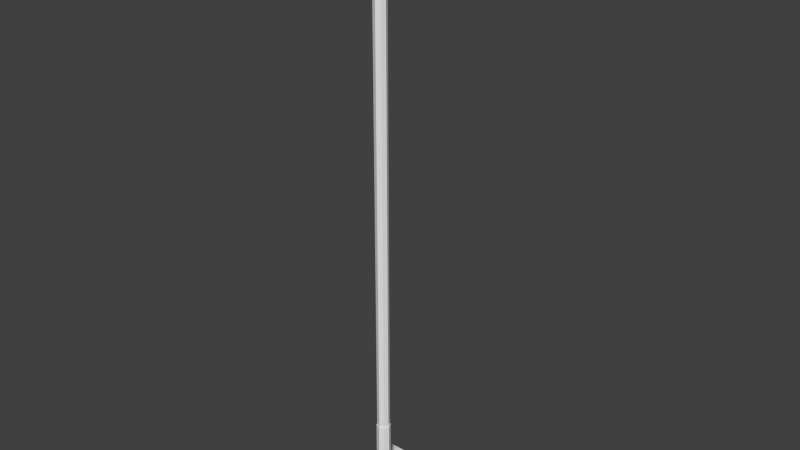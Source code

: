 # Source: hoe.blend  (saved by Blender 2.76.0; exported with 4.5.12 LTS)
import bpy
from mathutils import Matrix  # noqa: F401  (used for matrix-valued properties, if any)

bpy.ops.wm.read_factory_settings(use_empty=True)
scene = bpy.context.scene
scene.name = 'Scene'

# ---- collections
col_collection_1 = bpy.data.collections.new('Collection 1'); scene.collection.children.link(col_collection_1)

# ---- world
world_world = bpy.data.worlds.new('World'); scene.world = world_world
world_world.color = (0.05088, 0.05088, 0.05088)
world_world.use_sun_shadow = False
world_world.sun_shadow_jitter_overblur = 0.0
world_world.cycles.sampling_method = 'MANUAL'
world_world.cycles.sample_map_resolution = 256

# ---- meshes
me_mesh = bpy.data.meshes.new('Mesh')
me_mesh.from_pydata([(0.008169, -0.004043, -0.01007), (0.008169, 1.105, -0.01008), (0.01216, -0.004043, -0.0004396), (0.01216, 1.105, -0.0004478), (0.008169, -0.004043, 0.009192), (0.008169, 1.105, 0.009184), (0.009257, -0.004043, -0.01116), (0.0137, -0.004043, -0.0004396), (0.009257, -0.004043, 0.01028), (0.009257, -0.08721, -0.01116), (0.0137, -0.08721, -0.000439), (0.009257, -0.08721, 0.01028), (0.002111, -0.09986, -0.003989), (0.003591, -0.09944, -0.0004389), (0.002111, -0.09903, 0.003111), (0.002111, -0.1235, -0.001032), (0.003591, -0.122, 0.0022), (0.002111, -0.1205, 0.005433), (0.002111, -0.1496, 0.02622), (0.003591, -0.1489, 0.02972), (0.002111, -0.1482, 0.03323), (0.002111, -0.1839, 0.03485), (0.003591, -0.1865, 0.03726), (0.002111, -0.1891, 0.03967), (0.002111, -0.1666, 0.04094), (0.003591, -0.1677, 0.03802), (0.002111, -0.1687, 0.03509), (0.002111, -0.2056, 0.0275), (0.003591, -0.2026, 0.02587), (0.002111, -0.1996, 0.02424), (0.002111, -0.2042, 0.007483), (0.004436, 1.114, -0.006346), (0.006879, 1.114, -0.0004479), (0.004436, 1.114, 0.005451), (0.003591, -0.2076, 0.007971), (0.002111, -0.2095, 0.00846), (0.0149, -0.2042, 0.005547), (0.0336, -0.2042, -0.004192), (0.04957, -0.2042, -0.001465), (0.05931, -0.2042, 0.003209), (0.07762, -0.2042, 0.005157), (0.09242, -0.2042, -0.0006863), (0.1022, -0.2031, -0.1513), (0.0149, -0.2021, 0.005547), (0.0336, -0.2021, -0.004192), (0.04957, -0.2021, -0.001465), (0.05931, -0.2021, 0.003209), (0.07762, -0.2021, 0.005157), (0.09242, -0.2021, -0.0006863), (0.002111, -0.2038, -0.02057), (0.003591, -0.2036, -0.01354), (-0.001463, -0.004043, -0.01406), (-0.001463, 1.105, -0.01407), (-0.01109, -0.004043, -0.01007), (-0.01109, 1.105, -0.01008), (-0.01508, -0.004043, -0.0004396), (-0.01508, 1.105, -0.0004478), (-0.01109, -0.004043, 0.009192), (-0.01109, 1.105, 0.009184), (-0.001463, -0.004043, 0.01318), (-0.001463, 1.105, 0.01317), (-0.001463, -0.004043, -0.0156), (-0.01218, -0.004043, -0.01116), (-0.01662, -0.004043, -0.0004396), (-0.01218, -0.004043, 0.01028), (-0.001463, -0.004043, 0.01472), (-0.001463, -0.08721, -0.0156), (-0.01218, -0.08721, -0.01116), (-0.01662, -0.08721, -0.000439), (-0.01218, -0.08721, 0.01028), (-0.001463, -0.08721, 0.01472), (-0.001463, -0.1, -0.005459), (-0.005037, -0.09986, -0.003989), (-0.006517, -0.09944, -0.0004389), (-0.005037, -0.09903, 0.003111), (-0.001463, -0.09885, 0.004581), (-0.001463, -0.1242, -0.002371), (-0.005037, -0.1235, -0.001032), (-0.006517, -0.122, 0.0022), (-0.005037, -0.1205, 0.005433), (-0.001463, -0.1199, 0.006772), (-0.001463, -0.1499, 0.02477), (-0.005037, -0.1496, 0.02622), (-0.006517, -0.1489, 0.02972), (-0.005037, -0.1482, 0.03323), (-0.001463, -0.1479, 0.03468), (-0.001463, -0.1828, 0.03386), (-0.005037, -0.1839, 0.03485), (-0.006517, -0.1865, 0.03726), (-0.005037, -0.1891, 0.03967), (-0.001463, -0.1902, 0.04067), (-0.001463, -0.2042, 0.008274), (-0.001463, -0.1692, 0.03387), (-0.001463, -0.1662, 0.04216), (-0.005037, -0.1666, 0.04094), (-0.006517, -0.1677, 0.03802), (-0.005037, -0.1687, 0.03509), (-0.001463, -0.1984, 0.02356), (-0.001463, -0.2069, 0.02817), (-0.005037, -0.2056, 0.0275), (-0.006517, -0.2026, 0.02587), (-0.005037, -0.1996, 0.02424), (-0.005037, -0.2042, 0.007483), (-0.001463, 1.114, -0.00879), (-0.007362, 1.114, -0.006346), (-0.009805, 1.114, -0.0004479), (-0.007362, 1.114, 0.005451), (-0.001463, 1.114, 0.007894), (-0.006517, -0.2076, 0.007971), (-0.005037, -0.2095, 0.00846), (-0.001463, -0.2109, 0.008662), (-0.001463, -0.2028, 0.007281), (-0.01782, -0.2042, 0.005547), (-0.03652, -0.2042, -0.004192), (-0.0525, -0.2042, -0.001465), (-0.06223, -0.2042, 0.003209), (-0.08054, -0.2042, 0.005157), (-0.09535, -0.2042, -0.0006863), (-0.1051, -0.2031, -0.1513), (-0.001463, -0.2031, -0.1525), (-0.001463, -0.2021, 0.008274), (-0.01782, -0.2021, 0.005547), (-0.03652, -0.2021, -0.004192), (-0.0525, -0.2021, -0.001465), (-0.06223, -0.2021, 0.003209), (-0.08054, -0.2021, 0.005157), (-0.09535, -0.2021, -0.0006863), (-0.001463, -0.2039, -0.02348), (-0.005037, -0.2038, -0.02057), (-0.006517, -0.2036, -0.01354), (0.1022, -0.2014, -0.1513), (-0.1051, -0.2014, -0.1513), (-0.001463, -0.2014, -0.1525), (0.09242, -0.2021, -0.0006863), (0.1022, -0.2014, -0.1513)], [(130, 134), (48, 133)], [(51, 52, 1, 0), (0, 1, 3, 2), (2, 3, 5, 4), (4, 5, 60, 59), (4, 59, 65, 8), (2, 4, 8, 7), (0, 2, 7, 6), (51, 0, 6, 61), (8, 65, 70, 11), (7, 8, 11, 10), (6, 7, 10, 9), (61, 6, 9, 66), (11, 70, 75, 14), (10, 11, 14, 13), (9, 10, 13, 12), (66, 9, 12, 71), (14, 75, 80, 17), (13, 14, 17, 16), (12, 13, 16, 15), (71, 12, 15, 76), (17, 80, 85, 20), (16, 17, 20, 19), (15, 16, 19, 18), (76, 15, 18, 81), (24, 93, 90, 23), (25, 24, 23, 22), (26, 25, 22, 21), (92, 26, 21, 86), (97, 29, 30, 111), (29, 28, 34, 30), (28, 27, 35, 34), (27, 98, 110, 35), (20, 85, 93, 24), (19, 20, 24, 25), (18, 19, 25, 26), (81, 18, 26, 92), (23, 90, 98, 27), (22, 23, 27, 28), (21, 22, 28, 29), (86, 21, 29, 97), (60, 5, 33, 107), (5, 3, 32, 33), (3, 1, 31, 32), (1, 52, 103, 31), (36, 42, 37), (119, 42, 36), (38, 37, 42), (39, 38, 42), (41, 40, 42), (40, 39, 42), (40, 41, 48, 47), (39, 40, 47, 46), (38, 39, 46, 45), (37, 38, 45, 44), (36, 37, 44, 43), (51, 53, 54, 52), (53, 55, 56, 54), (55, 57, 58, 56), (57, 59, 60, 58), (57, 64, 65, 59), (55, 63, 64, 57), (53, 62, 63, 55), (51, 61, 62, 53), (64, 69, 70, 65), (63, 68, 69, 64), (62, 67, 68, 63), (61, 66, 67, 62), (69, 74, 75, 70), (68, 73, 74, 69), (67, 72, 73, 68), (66, 71, 72, 67), (74, 79, 80, 75), (73, 78, 79, 74), (72, 77, 78, 73), (71, 76, 77, 72), (79, 84, 85, 80), (78, 83, 84, 79), (77, 82, 83, 78), (76, 81, 82, 77), (94, 89, 90, 93), (95, 88, 89, 94), (96, 87, 88, 95), (92, 86, 87, 96), (97, 111, 102, 101), (101, 102, 108, 100), (100, 108, 109, 99), (99, 109, 110, 98), (84, 94, 93, 85), (83, 95, 94, 84), (82, 96, 95, 83), (81, 92, 96, 82), (89, 99, 98, 90), (88, 100, 99, 89), (87, 101, 100, 88), (86, 97, 101, 87), (60, 107, 106, 58), (58, 106, 105, 56), (56, 105, 104, 54), (54, 104, 103, 52), (112, 113, 118), (119, 112, 118), (114, 118, 113), (115, 118, 114), (117, 118, 116), (116, 118, 115), (116, 125, 126, 117), (115, 124, 125, 116), (114, 123, 124, 115), (113, 122, 123, 114), (112, 121, 122, 113), (36, 30, 50, 49, 127, 119), (112, 119, 127, 128, 129, 102), (43, 120, 91, 30, 36), (112, 102, 91, 120, 121), (102, 129, 108), (109, 108, 129, 128), (110, 109, 128, 127), (35, 110, 127, 49), (34, 35, 49, 50), (34, 50, 30), (118, 119, 132, 131), (119, 42, 130, 132), (42, 134, 133, 41), (118, 117, 126, 131), (132, 131, 126), (132, 126, 125, 124, 123, 122, 121), (133, 134, 132), (46, 47, 133, 132, 43, 44, 45), (43, 132, 121, 120), (33, 32, 31, 103, 104, 105, 106, 107)])
_uv = me_mesh.uv_layers.new(name='UVMap')
_uv.uv.foreach_set('vector', [0.7055, 0.6893, 0.7055, 0.7282, 0.7045, 0.7282, 0.7045, 0.6893, 0.7027, 0.6893, 0.7027, 0.7282, 0.702, 0.7282, 0.702, 0.6893, 0.702, 0.6893, 0.702, 0.7282, 0.701, 0.7282, 0.701, 0.6893, 0.701, 0.6893, 0.701, 0.7282, 0.7002, 0.7282, 0.7002, 0.6893, 0.7085, 0.6933, 0.7085, 0.6942, 0.7082, 0.6943, 0.7082, 0.6933, 0.7102, 0.6927, 0.7085, 0.6933, 0.7082, 0.6933, 0.7101, 0.6926, 0.7126, 0.6927, 0.7102, 0.6927, 0.7101, 0.6926, 0.7127, 0.6926, 0.7143, 0.6933, 0.7126, 0.6927, 0.7127, 0.6926, 0.7146, 0.6933, 0.5316, 0.8861, 0.5292, 0.886, 0.5292, 0.8785, 0.5316, 0.8786, 0.5378, 0.8789, 0.535, 0.8789, 0.535, 0.8714, 0.5378, 0.8714, 0.54, 0.8789, 0.5378, 0.8789, 0.5378, 0.8714, 0.5399, 0.8714, 0.5417, 0.8806, 0.5389, 0.8806, 0.5389, 0.8732, 0.5417, 0.8732, 0.5244, 0.8696, 0.5244, 0.8706, 0.522, 0.8704, 0.522, 0.87, 0.5378, 0.8714, 0.535, 0.8714, 0.5361, 0.8704, 0.537, 0.8703, 0.5239, 0.868, 0.5239, 0.869, 0.5214, 0.8686, 0.5213, 0.8683, 0.5417, 0.8732, 0.5389, 0.8732, 0.5398, 0.8721, 0.5408, 0.8721, 0.5295, 0.8775, 0.5287, 0.8775, 0.5288, 0.8756, 0.5296, 0.8756, 0.537, 0.8703, 0.5361, 0.8704, 0.5355, 0.8684, 0.5364, 0.8683, 0.5377, 0.8703, 0.537, 0.8703, 0.5364, 0.8683, 0.537, 0.8682, 0.5408, 0.8721, 0.5398, 0.8721, 0.5396, 0.87, 0.5405, 0.8699, 0.5202, 0.8686, 0.5193, 0.8685, 0.5193, 0.8661, 0.5202, 0.8662, 0.5364, 0.8683, 0.5355, 0.8684, 0.5291, 0.8659, 0.53, 0.8658, 0.537, 0.8682, 0.5364, 0.8683, 0.53, 0.8658, 0.5307, 0.8658, 0.5193, 0.8686, 0.5184, 0.8686, 0.5184, 0.8661, 0.5193, 0.8662, 0.5314, 0.8713, 0.5306, 0.8713, 0.5305, 0.8691, 0.5313, 0.8693, 0.5281, 0.8641, 0.5273, 0.8642, 0.5276, 0.8622, 0.5282, 0.8624, 0.5173, 0.8749, 0.5167, 0.875, 0.5165, 0.8733, 0.5171, 0.8735, 0.5182, 0.8748, 0.5173, 0.8749, 0.5171, 0.8735, 0.518, 0.8736, 0.5247, 0.8696, 0.5238, 0.8697, 0.5238, 0.8682, 0.5247, 0.8682, 0.5311, 0.8613, 0.5309, 0.861, 0.535, 0.8606, 0.535, 0.8609, 0.5309, 0.861, 0.5304, 0.8607, 0.5348, 0.8604, 0.535, 0.8606, 0.517, 0.8636, 0.5169, 0.8633, 0.5216, 0.8632, 0.5217, 0.8636, 0.531, 0.873, 0.5302, 0.873, 0.5306, 0.8713, 0.5314, 0.8713, 0.53, 0.8658, 0.5291, 0.8659, 0.5273, 0.8642, 0.5281, 0.8641, 0.5307, 0.8658, 0.53, 0.8658, 0.5281, 0.8641, 0.5286, 0.864, 0.5194, 0.8765, 0.5184, 0.8765, 0.5173, 0.8749, 0.5182, 0.8748, 0.5313, 0.8693, 0.5305, 0.8691, 0.5299, 0.8677, 0.5307, 0.8678, 0.5282, 0.8624, 0.5276, 0.8622, 0.5304, 0.8607, 0.5309, 0.861, 0.5287, 0.8627, 0.5282, 0.8624, 0.5309, 0.861, 0.5311, 0.8613, 0.518, 0.8736, 0.5171, 0.8735, 0.5177, 0.872, 0.5186, 0.8721, 0.7002, 0.7282, 0.701, 0.7282, 0.7006, 0.7286, 0.7001, 0.7286, 0.701, 0.7282, 0.702, 0.7282, 0.7018, 0.7285, 0.7012, 0.7285, 0.702, 0.7282, 0.7027, 0.7282, 0.7023, 0.7285, 0.7018, 0.7285, 0.7045, 0.7282, 0.7055, 0.7282, 0.7053, 0.7285, 0.7047, 0.7285, 0.5223, 0.8648, 0.5602, 0.8728, 0.5246, 0.8665, 0.5608, 0.8635, 0.5602, 0.8728, 0.5223, 0.8648, 0.5239, 0.8679, 0.5246, 0.8665, 0.5602, 0.8728, 0.5228, 0.8688, 0.5239, 0.8679, 0.5602, 0.8728, 0.5236, 0.8717, 0.5222, 0.8704, 0.5602, 0.8728, 0.5222, 0.8704, 0.5228, 0.8688, 0.5602, 0.8728, 0.5321, 0.867, 0.5322, 0.8658, 0.5327, 0.8658, 0.5326, 0.867, 0.5321, 0.8686, 0.5321, 0.867, 0.5326, 0.867, 0.5326, 0.8686, 0.5322, 0.8696, 0.5321, 0.8686, 0.5326, 0.8686, 0.5327, 0.8696, 0.5322, 0.871, 0.5322, 0.8696, 0.5327, 0.8696, 0.5327, 0.871, 0.5321, 0.8725, 0.5322, 0.871, 0.5327, 0.871, 0.5326, 0.8725, 0.7055, 0.6893, 0.7062, 0.6893, 0.7062, 0.7282, 0.7055, 0.7282, 0.7027, 0.6893, 0.7037, 0.6893, 0.7037, 0.7276, 0.7027, 0.7276, 0.7037, 0.6893, 0.7045, 0.6893, 0.7045, 0.7275, 0.7037, 0.7276, 0.6992, 0.6893, 0.7002, 0.6893, 0.7002, 0.7282, 0.6992, 0.7282, 0.7102, 0.6949, 0.7101, 0.695, 0.7082, 0.6943, 0.7085, 0.6942, 0.7126, 0.6949, 0.7127, 0.695, 0.7101, 0.695, 0.7102, 0.6949, 0.7143, 0.6942, 0.7146, 0.6943, 0.7127, 0.695, 0.7126, 0.6949, 0.7143, 0.6933, 0.7146, 0.6933, 0.7146, 0.6943, 0.7143, 0.6942, 0.5265, 0.886, 0.5265, 0.8785, 0.5292, 0.8785, 0.5292, 0.886, 0.541, 0.8642, 0.5403, 0.8716, 0.5381, 0.8717, 0.5388, 0.8643, 0.5438, 0.8643, 0.5431, 0.8716, 0.5403, 0.8716, 0.541, 0.8642, 0.5417, 0.8806, 0.5417, 0.8732, 0.5437, 0.8732, 0.5437, 0.8807, 0.5265, 0.8785, 0.5278, 0.8775, 0.5287, 0.8775, 0.5292, 0.8785, 0.5403, 0.8716, 0.5409, 0.8728, 0.5402, 0.8728, 0.5381, 0.8717, 0.5431, 0.8716, 0.5419, 0.8729, 0.5409, 0.8728, 0.5403, 0.8716, 0.5449, 0.8718, 0.5424, 0.873, 0.5419, 0.8729, 0.5431, 0.8716, 0.5278, 0.8775, 0.5279, 0.8756, 0.5288, 0.8756, 0.5287, 0.8775, 0.5409, 0.8728, 0.5401, 0.8748, 0.5395, 0.8747, 0.5402, 0.8728, 0.5419, 0.8729, 0.541, 0.875, 0.5401, 0.8748, 0.5409, 0.8728, 0.5408, 0.8721, 0.5405, 0.8699, 0.5412, 0.87, 0.5414, 0.8721, 0.5279, 0.8756, 0.5293, 0.873, 0.5302, 0.873, 0.5288, 0.8756, 0.5401, 0.8748, 0.5335, 0.8773, 0.5328, 0.8772, 0.5395, 0.8747, 0.541, 0.875, 0.5344, 0.8773, 0.5335, 0.8773, 0.5401, 0.8748, 0.5415, 0.8751, 0.535, 0.8774, 0.5344, 0.8773, 0.541, 0.875, 0.5297, 0.8713, 0.5296, 0.8692, 0.5305, 0.8691, 0.5306, 0.8713, 0.5314, 0.8789, 0.5314, 0.8806, 0.531, 0.8809, 0.5308, 0.8789, 0.5322, 0.8791, 0.5321, 0.8804, 0.5314, 0.8806, 0.5314, 0.8789, 0.5182, 0.8748, 0.518, 0.8736, 0.5187, 0.8735, 0.5189, 0.8748, 0.5247, 0.8696, 0.5247, 0.8682, 0.5255, 0.8682, 0.5255, 0.8697, 0.5345, 0.8818, 0.5384, 0.8821, 0.5381, 0.8824, 0.534, 0.882, 0.534, 0.882, 0.5381, 0.8824, 0.5381, 0.8826, 0.5337, 0.8823, 0.517, 0.863, 0.5217, 0.8629, 0.5216, 0.8632, 0.5169, 0.8633, 0.5293, 0.873, 0.5297, 0.8713, 0.5306, 0.8713, 0.5302, 0.873, 0.5335, 0.8773, 0.5314, 0.8789, 0.5308, 0.8789, 0.5328, 0.8772, 0.5344, 0.8773, 0.5322, 0.8791, 0.5314, 0.8789, 0.5335, 0.8773, 0.535, 0.8774, 0.5327, 0.8792, 0.5322, 0.8791, 0.5344, 0.8773, 0.5296, 0.8692, 0.529, 0.8678, 0.5299, 0.8677, 0.5305, 0.8691, 0.5314, 0.8806, 0.534, 0.882, 0.5337, 0.8823, 0.531, 0.8809, 0.5321, 0.8804, 0.5345, 0.8818, 0.534, 0.882, 0.5314, 0.8806, 0.518, 0.8736, 0.5186, 0.8721, 0.5194, 0.872, 0.5187, 0.8735, 0.7002, 0.7282, 0.7001, 0.7286, 0.6995, 0.7286, 0.6992, 0.7282, 0.7045, 0.7275, 0.704, 0.7278, 0.7036, 0.7279, 0.7037, 0.7276, 0.7037, 0.7276, 0.7036, 0.7279, 0.703, 0.7279, 0.7027, 0.7276, 0.7062, 0.7282, 0.7057, 0.7285, 0.7053, 0.7285, 0.7055, 0.7282, 0.5224, 0.8619, 0.5248, 0.8602, 0.5608, 0.8542, 0.5608, 0.8635, 0.5224, 0.8619, 0.5608, 0.8542, 0.5242, 0.8588, 0.5608, 0.8542, 0.5248, 0.8602, 0.5231, 0.8579, 0.5608, 0.8542, 0.5242, 0.8588, 0.5241, 0.8549, 0.5608, 0.8542, 0.5227, 0.8562, 0.5227, 0.8562, 0.5608, 0.8542, 0.5231, 0.8579, 0.5321, 0.8809, 0.5326, 0.8809, 0.5327, 0.8823, 0.5322, 0.8824, 0.5321, 0.8794, 0.5326, 0.8794, 0.5326, 0.8809, 0.5321, 0.8809, 0.5322, 0.8786, 0.5327, 0.8786, 0.5326, 0.8794, 0.5321, 0.8794, 0.5322, 0.8772, 0.5327, 0.8772, 0.5327, 0.8786, 0.5322, 0.8786, 0.5321, 0.8754, 0.5326, 0.8754, 0.5327, 0.8772, 0.5322, 0.8772, 0.5223, 0.8648, 0.5219, 0.8636, 0.527, 0.8638, 0.5287, 0.8637, 0.5294, 0.8634, 0.5608, 0.8635, 0.5224, 0.8619, 0.5608, 0.8635, 0.5294, 0.8634, 0.5287, 0.863, 0.527, 0.8629, 0.5219, 0.863, 0.5326, 0.8725, 0.5326, 0.8739, 0.5321, 0.8739, 0.5321, 0.8736, 0.5321, 0.8725, 0.5321, 0.8754, 0.5321, 0.8742, 0.5321, 0.8739, 0.5326, 0.8739, 0.5326, 0.8754, 0.5384, 0.8821, 0.5432, 0.882, 0.5381, 0.8824, 0.5381, 0.8826, 0.5381, 0.8824, 0.5432, 0.882, 0.5449, 0.882, 0.5216, 0.8632, 0.5217, 0.8629, 0.5287, 0.863, 0.5294, 0.8634, 0.5217, 0.8636, 0.5216, 0.8632, 0.5294, 0.8634, 0.5287, 0.8637, 0.5218, 0.8637, 0.5217, 0.8636, 0.5287, 0.8637, 0.527, 0.8638, 0.535, 0.8606, 0.54, 0.861, 0.535, 0.8609, 0.5421, 0.8696, 0.542, 0.8787, 0.5416, 0.8787, 0.5416, 0.8696, 0.542, 0.8787, 0.5421, 0.8879, 0.5416, 0.8879, 0.5416, 0.8787, 0.5389, 0.8798, 0.5385, 0.8798, 0.5384, 0.8666, 0.5389, 0.8666, 0.538, 0.8678, 0.538, 0.8807, 0.5375, 0.8807, 0.5376, 0.8678, 0.5589, 0.8842, 0.5583, 0.8936, 0.5217, 0.8925, 0.5589, 0.8842, 0.5217, 0.8925, 0.5203, 0.8912, 0.5209, 0.8895, 0.522, 0.8887, 0.5227, 0.8872, 0.5204, 0.8855, 0.5222, 0.8756, 0.5589, 0.8749, 0.5589, 0.8842, 0.5212, 0.8786, 0.5208, 0.8769, 0.5222, 0.8756, 0.5589, 0.8842, 0.5205, 0.8826, 0.5229, 0.8809, 0.5223, 0.8795, 0.5205, 0.8826, 0.5589, 0.8842, 0.5204, 0.8855, 0.5198, 0.884, 0.691, 0.7003, 0.6915, 0.7003, 0.6945, 0.7002, 0.6949, 0.7002, 0.6928, 0.6996, 0.6932, 0.6996, 0.6893, 0.7003, 0.6898, 0.7003])
me_mesh.use_remesh_preserve_volume = False
me_mesh.use_remesh_preserve_attributes = False
me_mesh.use_mirror_vertex_groups = False
me_mesh.update()
me_mesh.normals_split_custom_set([tuple(v) for v in zip(*[iter([0.3827, -6.799e-06, -0.9239, 0.3827, -6.799e-06, -0.9239, 0.3827, -6.799e-06, -0.9239, 0.3827, -6.799e-06, -0.9239, 0.9239, -2.817e-06, -0.3827, 0.9239, -2.817e-06, -0.3827, 0.9239, -2.817e-06, -0.3827, 0.9239, -2.817e-06, -0.3827, 0.9239, 2.817e-06, 0.3827, 0.9239, 2.817e-06, 0.3827, 0.9239, 2.817e-06, 0.3827, 0.9239, 2.817e-06, 0.3827, 0.3827, 6.799e-06, 0.9239, 0.3827, 6.799e-06, 0.9239, 0.3827, 6.799e-06, 0.9239, 0.3827, 6.799e-06, 0.9239, -4.143e-06, 1.0, -1.51e-05, -4.143e-06, 1.0, -1.51e-05, -4.143e-06, 1.0, -1.51e-05, -4.143e-06, 1.0, -1.51e-05, -7.097e-06, 1.0, -1.022e-05, -7.097e-06, 1.0, -1.022e-05, -7.097e-06, 1.0, -1.022e-05, -7.097e-06, 1.0, -1.022e-05, 7.097e-06, 1.0, -1.022e-05, 7.097e-06, 1.0, -1.022e-05, 7.097e-06, 1.0, -1.022e-05, 7.097e-06, 1.0, -1.022e-05, 2.893e-06, 1.0, -1.58e-05, 2.893e-06, 1.0, -1.58e-05, 2.893e-06, 1.0, -1.58e-05, 2.893e-06, 1.0, -1.58e-05, 0.3827, 6.809e-06, 0.9239, 0.3827, 6.809e-06, 0.9239, 0.3827, 6.809e-06, 0.9239, 0.3827, 6.809e-06, 0.9239, 0.9239, 2.805e-06, 0.3827, 0.9239, 2.805e-06, 0.3827, 0.9239, 2.805e-06, 0.3827, 0.9239, 2.805e-06, 0.3827, 0.9239, -2.805e-06, -0.3827, 0.9239, -2.805e-06, -0.3827, 0.9239, -2.805e-06, -0.3827, 0.9239, -2.805e-06, -0.3827, 0.3827, -6.809e-06, -0.9239, 0.3827, -6.809e-06, -0.9239, 0.3827, -6.809e-06, -0.9239, 0.3827, -6.809e-06, -0.9239, 0.2922, -0.6239, 0.7248, 0.2922, -0.6239, 0.7248, 0.2922, -0.6239, 0.7248, 0.2922, -0.6239, 0.7248, 0.723, -0.6134, 0.3178, 0.723, -0.6134, 0.3178, 0.723, -0.6134, 0.3178, 0.723, -0.6134, 0.3178, 0.7447, -0.6004, -0.2915, 0.7447, -0.6004, -0.2915, 0.7447, -0.6004, -0.2915, 0.7447, -0.6004, -0.2915, 0.3139, -0.5925, -0.7419, 0.3139, -0.5925, -0.7419, 0.3139, -0.5925, -0.7419, 0.3139, -0.5925, -0.7419, 0.3736, 0.09806, 0.9224, 0.3736, 0.09806, 0.9224, 0.3736, 0.09806, 0.9224, 0.3736, 0.09806, 0.9224, 0.9201, 0.04386, 0.3891, 0.9201, 0.04386, 0.3891, 0.9201, 0.04386, 0.3891, 0.9201, 0.04386, 0.3891, 0.9203, -0.04699, -0.3883, 0.9203, -0.04699, -0.3883, 0.9203, -0.04699, -0.3883, 0.9203, -0.04699, -0.3883, 0.3746, -0.1163, -0.9199, 0.3746, -0.1163, -0.9199, 0.3746, -0.1163, -0.9199, 0.3746, -0.1163, -0.9199, 0.3447, 0.6638, 0.6637, 0.3447, 0.6638, 0.6637, 0.3447, 0.6638, 0.6637, 0.3447, 0.6638, 0.6637, 0.9054, 0.3023, 0.298, 0.9054, 0.3023, 0.298, 0.9054, 0.3023, 0.298, 0.9054, 0.3023, 0.298, 0.9045, -0.3067, -0.2962, 0.9045, -0.3067, -0.2962, 0.9045, -0.3067, -0.2962, 0.9045, -0.3067, -0.2962, 0.3408, -0.6813, -0.6479, 0.3408, -0.6813, -0.6479, 0.3408, -0.6813, -0.6479, 0.3408, -0.6813, -0.6479, 0.2997, -0.05665, 0.9523, 0.2997, -0.05665, 0.9523, 0.2997, -0.05665, 0.9523, 0.2997, -0.05665, 0.9523, 0.8772, -0.02358, 0.4796, 0.8772, -0.02358, 0.4796, 0.8772, -0.02358, 0.4796, 0.8772, -0.02358, 0.4796, 0.8761, 0.01406, -0.4819, 0.8761, 0.01406, -0.4819, 0.8761, 0.01406, -0.4819, 0.8761, 0.01406, -0.4819, 0.2961, 0.008436, -0.9551, 0.2961, 0.008436, -0.9551, 0.2961, 0.008436, -0.9551, 0.2961, 0.008436, -0.9551, 0.3611, 0.8996, -0.2455, 0.3611, 0.8996, -0.2455, 0.3611, 0.8996, -0.2455, 0.3611, 0.8996, -0.2455, 0.9153, 0.3883, -0.107, 0.9153, 0.3883, -0.107, 0.9153, 0.3883, -0.107, 0.9153, 0.3883, -0.107, 0.8724, -0.4754, 0.1141, 0.8724, -0.4754, 0.1141, 0.8724, -0.4754, 0.1141, 0.8724, -0.4754, 0.1141, 0.3608, -0.9134, 0.1884, 0.3608, -0.9134, 0.1884, 0.3608, -0.9134, 0.1884, 0.3608, -0.9134, 0.1884, 0.3579, 0.3565, 0.863, 0.3579, 0.3565, 0.863, 0.3579, 0.3565, 0.863, 0.3579, 0.3565, 0.863, 0.9124, 0.1615, 0.376, 0.9124, 0.1615, 0.376, 0.9124, 0.1615, 0.376, 0.9124, 0.1615, 0.376, 0.912, -0.1689, -0.3738, 0.912, -0.1689, -0.3738, 0.912, -0.1689, -0.3738, 0.912, -0.1689, -0.3738, 0.3558, -0.3957, -0.8467, 0.3558, -0.3957, -0.8467, 0.3558, -0.3957, -0.8467, 0.3558, -0.3957, -0.8467, 0.3576, -0.5572, 0.7495, 0.3576, -0.5572, 0.7495, 0.3576, -0.5572, 0.7495, 0.3576, -0.5572, 0.7495, 0.9118, -0.2402, 0.333, 0.9118, -0.2402, 0.333, 0.9118, -0.2402, 0.333, 0.9118, -0.2402, 0.333, 0.9107, 0.2344, -0.3402, 0.9107, 0.2344, -0.3402, 0.9107, 0.2344, -0.3402, 0.9107, 0.2344, -0.3402, 0.3519, 0.5184, -0.7794, 0.3519, 0.5184, -0.7794, 0.3519, 0.5184, -0.7794, 0.3519, 0.5184, -0.7794, 0.3371, 0.4731, 0.8139, 0.3371, 0.4731, 0.8139, 0.3371, 0.4731, 0.8139, 0.3371, 0.4731, 0.8139, 0.8139, 0.4731, 0.3371, 0.8139, 0.4731, 0.3371, 0.8139, 0.4731, 0.3371, 0.8139, 0.4731, 0.3371, 0.8139, 0.4731, -0.3371, 0.8139, 0.4731, -0.3371, 0.8139, 0.4731, -0.3371, 0.8139, 0.4731, -0.3371, 0.3371, 0.4731, -0.8139, 0.3371, 0.4731, -0.8139, 0.3371, 0.4731, -0.8139, 0.3371, 0.4731, -0.8139, -0.00508, -0.9999, -0.009748, -0.00508, -0.9999, -0.009748, -0.00508, -0.9999, -0.009748, 7.772e-05, -1.0, -0.006878, 7.772e-05, -1.0, -0.006878, 7.772e-05, -1.0, -0.006878, 0.001167, -1.0, -0.006836, 0.001167, -1.0, -0.006836, 0.001167, -1.0, -0.006836, 0.00298, -1.0, -0.0062, 0.00298, -1.0, -0.0062, 0.00298, -1.0, -0.0062, -0.002923, -1.0, -0.007397, -0.002923, -1.0, -0.007397, -0.002923, -1.0, -0.007397, 0.0007268, -1.0, -0.006824, 0.0007268, -1.0, -0.006824, 0.0007268, -1.0, -0.006824, 0.3672, 5.048e-06, 0.9302, 0.3672, 5.048e-06, 0.9302, 0.3672, 5.048e-06, 0.9302, 0.3672, 5.048e-06, 0.9302, -0.1058, 6.909e-06, 0.9944, -0.1058, 6.909e-06, 0.9944, -0.1058, 6.909e-06, 0.9944, -0.1058, 6.909e-06, 0.9944, -0.4327, 6.197e-06, 0.9015, -0.4327, 6.197e-06, 0.9015, -0.4327, 6.197e-06, 0.9015, -0.4327, 6.197e-06, 0.9015, -0.1683, 7.024e-06, 0.9857, -0.1683, 7.024e-06, 0.9857, -0.1683, 7.024e-06, 0.9857, -0.1683, 7.024e-06, 0.9857, 0.4619, 6.669e-06, 0.8869, 0.4619, 6.669e-06, 0.8869, 0.4619, 6.669e-06, 0.8869, 0.4619, 6.669e-06, 0.8869, -0.3827, -6.799e-06, -0.9239, -0.3827, -6.799e-06, -0.9239, -0.3827, -6.799e-06, -0.9239, -0.3827, -6.799e-06, -0.9239, -0.9239, -2.818e-06, -0.3827, -0.9239, -2.818e-06, -0.3827, -0.9239, -2.818e-06, -0.3827, -0.9239, -2.818e-06, -0.3827, -0.9239, 2.818e-06, 0.3827, -0.9239, 2.818e-06, 0.3827, -0.9239, 2.818e-06, 0.3827, -0.9239, 2.818e-06, 0.3827, -0.3827, 6.799e-06, 0.9239, -0.3827, 6.799e-06, 0.9239, -0.3827, 6.799e-06, 0.9239, -0.3827, 6.799e-06, 0.9239, 4.143e-06, 1.0, -1.51e-05, 4.143e-06, 1.0, -1.51e-05, 4.143e-06, 1.0, -1.51e-05, 4.143e-06, 1.0, -1.51e-05, 7.097e-06, 1.0, -1.02e-05, 7.097e-06, 1.0, -1.02e-05, 7.097e-06, 1.0, -1.02e-05, 7.097e-06, 1.0, -1.02e-05, -7.097e-06, 1.0, -1.025e-05, -7.097e-06, 1.0, -1.025e-05, -7.097e-06, 1.0, -1.025e-05, -7.097e-06, 1.0, -1.025e-05, -2.893e-06, 1.0, -1.586e-05, -2.893e-06, 1.0, -1.586e-05, -2.893e-06, 1.0, -1.586e-05, -2.893e-06, 1.0, -1.586e-05, -0.3827, 6.807e-06, 0.9239, -0.3827, 6.807e-06, 0.9239, -0.3827, 6.807e-06, 0.9239, -0.3827, 6.807e-06, 0.9239, -0.9239, 2.804e-06, 0.3827, -0.9239, 2.804e-06, 0.3827, -0.9239, 2.804e-06, 0.3827, -0.9239, 2.804e-06, 0.3827, -0.9239, -2.807e-06, -0.3827, -0.9239, -2.807e-06, -0.3827, -0.9239, -2.807e-06, -0.3827, -0.9239, -2.807e-06, -0.3827, -0.3827, -6.807e-06, -0.9239, -0.3827, -6.807e-06, -0.9239, -0.3827, -6.807e-06, -0.9239, -0.3827, -6.807e-06, -0.9239, -0.2922, -0.6239, 0.7248, -0.2922, -0.6239, 0.7248, -0.2922, -0.6239, 0.7248, -0.2922, -0.6239, 0.7248, -0.723, -0.6134, 0.3178, -0.723, -0.6134, 0.3178, -0.723, -0.6134, 0.3178, -0.723, -0.6134, 0.3178, -0.7447, -0.6004, -0.2915, -0.7447, -0.6004, -0.2915, -0.7447, -0.6004, -0.2915, -0.7447, -0.6004, -0.2915, -0.3139, -0.5925, -0.7419, -0.3139, -0.5925, -0.7419, -0.3139, -0.5925, -0.7419, -0.3139, -0.5925, -0.7419, -0.3736, 0.09806, 0.9224, -0.3736, 0.09806, 0.9224, -0.3736, 0.09806, 0.9224, -0.3736, 0.09806, 0.9224, -0.9201, 0.04386, 0.3891, -0.9201, 0.04386, 0.3891, -0.9201, 0.04386, 0.3891, -0.9201, 0.04386, 0.3891, -0.9203, -0.04699, -0.3883, -0.9203, -0.04699, -0.3883, -0.9203, -0.04699, -0.3883, -0.9203, -0.04699, -0.3883, -0.3746, -0.1163, -0.9199, -0.3746, -0.1163, -0.9199, -0.3746, -0.1163, -0.9199, -0.3746, -0.1163, -0.9199, -0.3447, 0.6638, 0.6637, -0.3447, 0.6638, 0.6637, -0.3447, 0.6638, 0.6637, -0.3447, 0.6638, 0.6637, -0.9054, 0.3023, 0.298, -0.9054, 0.3023, 0.298, -0.9054, 0.3023, 0.298, -0.9054, 0.3023, 0.298, -0.9045, -0.3067, -0.2962, -0.9045, -0.3067, -0.2962, -0.9045, -0.3067, -0.2962, -0.9045, -0.3067, -0.2962, -0.3408, -0.6813, -0.6479, -0.3408, -0.6813, -0.6479, -0.3408, -0.6813, -0.6479, -0.3408, -0.6813, -0.6479, -0.2997, -0.05665, 0.9523, -0.2997, -0.05665, 0.9523, -0.2997, -0.05665, 0.9523, -0.2997, -0.05665, 0.9523, -0.8772, -0.02358, 0.4796, -0.8772, -0.02358, 0.4796, -0.8772, -0.02358, 0.4796, -0.8772, -0.02358, 0.4796, -0.8761, 0.01406, -0.4819, -0.8761, 0.01406, -0.4819, -0.8761, 0.01406, -0.4819, -0.8761, 0.01406, -0.4819, -0.2961, 0.008436, -0.9551, -0.2961, 0.008436, -0.9551, -0.2961, 0.008436, -0.9551, -0.2961, 0.008436, -0.9551, -0.3611, 0.8996, -0.2455, -0.3611, 0.8996, -0.2455, -0.3611, 0.8996, -0.2455, -0.3611, 0.8996, -0.2455, -0.9153, 0.3883, -0.107, -0.9153, 0.3883, -0.107, -0.9153, 0.3883, -0.107, -0.9153, 0.3883, -0.107, -0.8724, -0.4754, 0.1141, -0.8724, -0.4754, 0.1141, -0.8724, -0.4754, 0.1141, -0.8724, -0.4754, 0.1141, -0.3608, -0.9134, 0.1884, -0.3608, -0.9134, 0.1884, -0.3608, -0.9134, 0.1884, -0.3608, -0.9134, 0.1884, -0.3579, 0.3565, 0.863, -0.3579, 0.3565, 0.863, -0.3579, 0.3565, 0.863, -0.3579, 0.3565, 0.863, -0.9124, 0.1615, 0.376, -0.9124, 0.1615, 0.376, -0.9124, 0.1615, 0.376, -0.9124, 0.1615, 0.376, -0.912, -0.1689, -0.3738, -0.912, -0.1689, -0.3738, -0.912, -0.1689, -0.3738, -0.912, -0.1689, -0.3738, -0.3558, -0.3957, -0.8467, -0.3558, -0.3957, -0.8467, -0.3558, -0.3957, -0.8467, -0.3558, -0.3957, -0.8467, -0.3576, -0.5572, 0.7495, -0.3576, -0.5572, 0.7495, -0.3576, -0.5572, 0.7495, -0.3576, -0.5572, 0.7495, -0.9118, -0.2402, 0.333, -0.9118, -0.2402, 0.333, -0.9118, -0.2402, 0.333, -0.9118, -0.2402, 0.333, -0.9107, 0.2344, -0.3402, -0.9107, 0.2344, -0.3402, -0.9107, 0.2344, -0.3402, -0.9107, 0.2344, -0.3402, -0.3519, 0.5184, -0.7794, -0.3519, 0.5184, -0.7794, -0.3519, 0.5184, -0.7794, -0.3519, 0.5184, -0.7794, -0.3371, 0.4731, 0.8139, -0.3371, 0.4731, 0.8139, -0.3371, 0.4731, 0.8139, -0.3371, 0.4731, 0.8139, -0.8139, 0.4731, 0.3371, -0.8139, 0.4731, 0.3371, -0.8139, 0.4731, 0.3371, -0.8139, 0.4731, 0.3371, -0.8139, 0.4731, -0.3371, -0.8139, 0.4731, -0.3371, -0.8139, 0.4731, -0.3371, -0.8139, 0.4731, -0.3371, -0.3371, 0.4731, -0.8139, -0.3371, 0.4731, -0.8139, -0.3371, 0.4731, -0.8139, -0.3371, 0.4731, -0.8139, 0.00508, -0.9999, -0.009746, 0.00508, -0.9999, -0.009746, 0.00508, -0.9999, -0.009746, -7.772e-05, -1.0, -0.006878, -7.772e-05, -1.0, -0.006878, -7.772e-05, -1.0, -0.006878, -0.001167, -1.0, -0.006836, -0.001167, -1.0, -0.006836, -0.001167, -1.0, -0.006836, -0.00298, -1.0, -0.006201, -0.00298, -1.0, -0.006201, -0.00298, -1.0, -0.006201, 0.002923, -1.0, -0.007397, 0.002923, -1.0, -0.007397, 0.002923, -1.0, -0.007397, -0.0007268, -1.0, -0.006825, -0.0007268, -1.0, -0.006825, -0.0007268, -1.0, -0.006825, -0.3672, 5.419e-06, 0.9302, -0.3672, 5.419e-06, 0.9302, -0.3672, 5.419e-06, 0.9302, -0.3672, 5.419e-06, 0.9302, 0.1058, 7.138e-06, 0.9944, 0.1058, 7.138e-06, 0.9944, 0.1058, 7.138e-06, 0.9944, 0.1058, 7.138e-06, 0.9944, 0.4327, 6.018e-06, 0.9015, 0.4327, 6.018e-06, 0.9015, 0.4327, 6.018e-06, 0.9015, 0.4327, 6.018e-06, 0.9015, 0.1683, 7.212e-06, 0.9857, 0.1683, 7.212e-06, 0.9857, 0.1683, 7.212e-06, 0.9857, 0.1683, 7.212e-06, 0.9857, -0.4619, 6.268e-06, 0.8869, -0.4619, 6.268e-06, 0.8869, -0.4619, 6.268e-06, 0.8869, -0.4619, 6.268e-06, 0.8869, -0.01659, -0.9998, -0.005978, -0.01659, -0.9998, -0.005978, -0.01659, -0.9998, -0.005978, -0.01659, -0.9998, -0.005978, -0.01659, -0.9998, -0.005978, -0.01659, -0.9998, -0.005978, 0.01659, -0.9998, -0.005978, 0.01659, -0.9998, -0.005978, 0.01659, -0.9998, -0.005978, 0.01659, -0.9998, -0.005978, 0.01659, -0.9998, -0.005978, 0.01659, -0.9998, -0.005978, 0.1642, -0.04424, 0.9854, 0.1642, -0.04424, 0.9854, 0.1642, -0.04424, 0.9854, 0.1642, -0.04424, 0.9854, 0.1642, -0.04424, 0.9854, -0.1642, -0.04424, 0.9854, -0.1642, -0.04424, 0.9854, -0.1642, -0.04424, 0.9854, -0.1642, -0.04424, 0.9854, -0.1642, -0.04424, 0.9854, -0.9098, 0.4079, 0.07632, -0.9098, 0.4079, 0.07632, -0.9098, 0.4079, 0.07632, -0.7458, -0.654, -0.1267, -0.7458, -0.654, -0.1267, -0.7458, -0.654, -0.1267, -0.7458, -0.654, -0.1267, -0.2697, -0.9424, -0.198, -0.2697, -0.9424, -0.198, -0.2697, -0.9424, -0.198, -0.2697, -0.9424, -0.198, 0.2697, -0.9424, -0.198, 0.2697, -0.9424, -0.198, 0.2697, -0.9424, -0.198, 0.2697, -0.9424, -0.198, 0.7458, -0.654, -0.1267, 0.7458, -0.654, -0.1267, 0.7458, -0.654, -0.1267, 0.7458, -0.654, -0.1267, 0.9098, 0.4079, 0.07632, 0.9098, 0.4079, 0.07632, 0.9098, 0.4079, 0.07632, 0.01128, 0.0, 0.9999, 0.01128, 0.0, 0.9999, 0.01128, 0.0, 0.9999, 0.01128, 0.0, 0.9999, -0.01128, 0.0, 0.9999, -0.01128, 0.0, 0.9999, -0.01128, 0.0, 0.9999, -0.01128, 0.0, 0.9999, 0.9979, 1.308e-06, 0.06452, 0.9979, 1.308e-06, 0.06452, 0.9979, 1.308e-06, 0.06452, 0.9979, 1.308e-06, 0.06452, -0.9979, 0.0, 0.06452, -0.9979, 0.0, 0.06452, -0.9979, 0.0, 0.06452, -0.9979, 0.0, 0.06452, 4.668e-05, 1.0, 0.004126, 4.668e-05, 1.0, 0.004126, 4.668e-05, 1.0, 0.004126, -0.0003197, 1.0, 0.003969, -0.0003197, 1.0, 0.003969, -0.0003197, 1.0, 0.003969, -0.0003197, 1.0, 0.003969, -0.0003197, 1.0, 0.003969, -0.0003197, 1.0, 0.003969, -0.0003197, 1.0, 0.003969, -4.668e-05, 1.0, 0.004126, -4.668e-05, 1.0, 0.004126, -4.668e-05, 1.0, 0.004126, 0.0003197, 1.0, 0.003969, 0.0003197, 1.0, 0.003969, 0.0003197, 1.0, 0.003969, 0.0003197, 1.0, 0.003969, 0.0003197, 1.0, 0.003969, 0.0003197, 1.0, 0.003969, 0.0003197, 1.0, 0.003969, -4.204e-10, 1.0, 0.003869, -4.204e-10, 1.0, 0.003869, -4.204e-10, 1.0, 0.003869, -4.204e-10, 1.0, 0.003869, 0.0, 1.0, 0.0, 0.0, 1.0, 0.0, 0.0, 1.0, 0.0, 0.0, 1.0, 0.0, 0.0, 1.0, 0.0, 0.0, 1.0, 0.0, 0.0, 1.0, 0.0, 0.0, 1.0, 0.0])] * 3)])

# ---- objects
ob_hoe = bpy.data.objects.new('hoe', me_mesh)

# ---- transforms, parenting, visibility, modifiers, constraints
ob_hoe.location = (0.0, 0.0, 0.0)
ob_hoe.rotation_euler = (1.571, -0.0, 0.0)
ob_hoe.color = (0.8, 0.8, 0.8, 1.0)
ob_hoe.lineart.crease_threshold = 0.0

# ---- collection membership
col_collection_1.objects.link(ob_hoe)

# ---- scene / render settings (as saved in the file)
scene.frame_start = 1; scene.frame_end = 250; scene.frame_set(1)
scene.render.engine = 'BLENDER_EEVEE_NEXT'
scene.render.resolution_percentage = 50
scene.render.dither_intensity = 0.0
scene.cycles.use_denoising = False
scene.cycles.samples = 10
scene.cycles.sampling_pattern = 'TABULATED_SOBOL'
scene.cycles.light_sampling_threshold = 0.0
scene.cycles.use_adaptive_sampling = False
scene.cycles.use_light_tree = False
scene.cycles.blur_glossy = 0.0
scene.cycles.pixel_filter_type = 'GAUSSIAN'
scene.cycles.sample_clamp_indirect = 0.0
scene.view_settings.view_transform = 'Standard'
bpy.context.view_layer.update()

# ---- added for rendering (the .blend has no active camera and no usable light): camera, sun
cam_auto = bpy.data.cameras.new('AutoCamera')
cam_auto.lens = 50.0
cam_auto.sensor_width = 36.0
cam_auto.clip_end = 1000.0
ob_auto_camera = bpy.data.objects.new('AutoCamera', cam_auto)
scene.collection.objects.link(ob_auto_camera)
ob_auto_camera.location = (1.25242, -1.4495, 1.4547)
ob_auto_camera.rotation_euler = (1.09748, -7.21219e-08, 0.694738)
scene.camera = ob_auto_camera
light_auto_sun = bpy.data.lights.new('AutoSun', 'SUN')
light_auto_sun.energy = 3.0
light_auto_sun.angle = 0.0523599
ob_auto_sun = bpy.data.objects.new('AutoSun', light_auto_sun)
scene.collection.objects.link(ob_auto_sun)
ob_auto_sun.rotation_euler = (0.872665, 0.174533, 0.523599)
bpy.context.view_layer.update()

